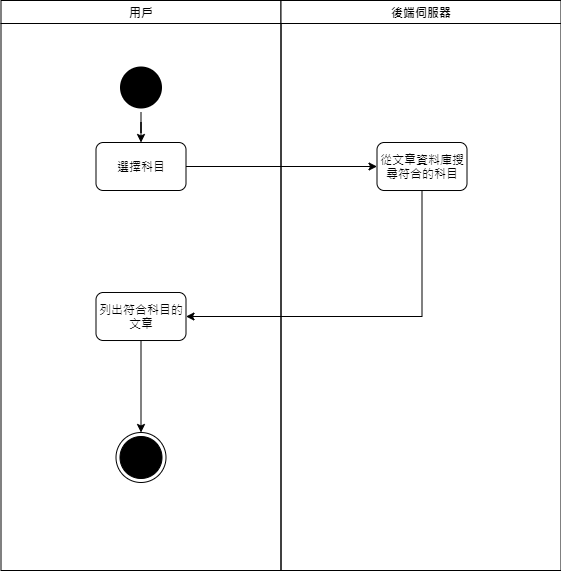

The diagram above was exported from draw.io. Its source (the exported page's mxGraphModel, read from the mxfile embedded in the PNG):
<mxGraphModel dx="1038" dy="524" grid="1" gridSize="10" guides="1" tooltips="1" connect="1" arrows="1" fold="1" page="1" pageScale="1" pageWidth="1169" pageHeight="826" background="#ffffff" math="0" shadow="0">
  <root>
    <mxCell id="0" />
    <mxCell id="1" parent="0" />
    <mxCell id="2" value="用戶" style="swimlane;whiteSpace=wrap" parent="1" vertex="1">
      <mxGeometry x="164.5" y="128" width="280" height="570" as="geometry" />
    </mxCell>
    <mxCell id="3" value="後端伺服器" style="swimlane;whiteSpace=wrap" parent="1" vertex="1">
      <mxGeometry x="444.5" y="128" width="280" height="570" as="geometry" />
    </mxCell>
    <mxCell id="VIclSLQfyzD6X44-VRg1-3" style="edgeStyle=orthogonalEdgeStyle;rounded=0;orthogonalLoop=1;jettySize=auto;html=1;" parent="1" source="VIclSLQfyzD6X44-VRg1-4" target="VIclSLQfyzD6X44-VRg1-5" edge="1">
      <mxGeometry relative="1" as="geometry" />
    </mxCell>
    <mxCell id="VIclSLQfyzD6X44-VRg1-4" value="" style="ellipse;shape=startState;fillColor=#000000;strokeColor=none;" parent="1" vertex="1">
      <mxGeometry x="279.5" y="190" width="50" height="50" as="geometry" />
    </mxCell>
    <mxCell id="VIclSLQfyzD6X44-VRg1-5" value="選擇科目" style="rounded=1;whiteSpace=wrap;html=1;" parent="1" vertex="1">
      <mxGeometry x="259.5" y="270" width="90" height="48" as="geometry" />
    </mxCell>
    <mxCell id="VIclSLQfyzD6X44-VRg1-6" style="edgeStyle=orthogonalEdgeStyle;rounded=0;orthogonalLoop=1;jettySize=auto;html=1;" parent="1" source="VIclSLQfyzD6X44-VRg1-7" target="VIclSLQfyzD6X44-VRg1-8" edge="1">
      <mxGeometry relative="1" as="geometry" />
    </mxCell>
    <mxCell id="VIclSLQfyzD6X44-VRg1-7" value="列出符合科目的&lt;br&gt;文章" style="rounded=1;whiteSpace=wrap;html=1;" parent="1" vertex="1">
      <mxGeometry x="259.5" y="420" width="90" height="48" as="geometry" />
    </mxCell>
    <mxCell id="VIclSLQfyzD6X44-VRg1-8" value="" style="ellipse;html=1;shape=endState;fillColor=#000000;" parent="1" vertex="1">
      <mxGeometry x="279.5" y="560" width="50" height="50" as="geometry" />
    </mxCell>
    <mxCell id="VIclSLQfyzD6X44-VRg1-9" value="從文章資料庫搜尋符合的科目" style="rounded=1;whiteSpace=wrap;html=1;" parent="1" vertex="1">
      <mxGeometry x="540.5" y="270" width="90" height="48" as="geometry" />
    </mxCell>
    <mxCell id="VIclSLQfyzD6X44-VRg1-10" style="edgeStyle=orthogonalEdgeStyle;rounded=0;orthogonalLoop=1;jettySize=auto;html=1;" parent="1" source="VIclSLQfyzD6X44-VRg1-5" target="VIclSLQfyzD6X44-VRg1-9" edge="1">
      <mxGeometry relative="1" as="geometry">
        <mxPoint x="530" y="294" as="targetPoint" />
      </mxGeometry>
    </mxCell>
    <mxCell id="VIclSLQfyzD6X44-VRg1-11" style="edgeStyle=orthogonalEdgeStyle;rounded=0;orthogonalLoop=1;jettySize=auto;html=1;" parent="1" source="VIclSLQfyzD6X44-VRg1-9" target="VIclSLQfyzD6X44-VRg1-7" edge="1">
      <mxGeometry relative="1" as="geometry">
        <mxPoint x="585" y="450" as="targetPoint" />
        <Array as="points">
          <mxPoint x="585" y="444" />
        </Array>
      </mxGeometry>
    </mxCell>
  </root>
</mxGraphModel>